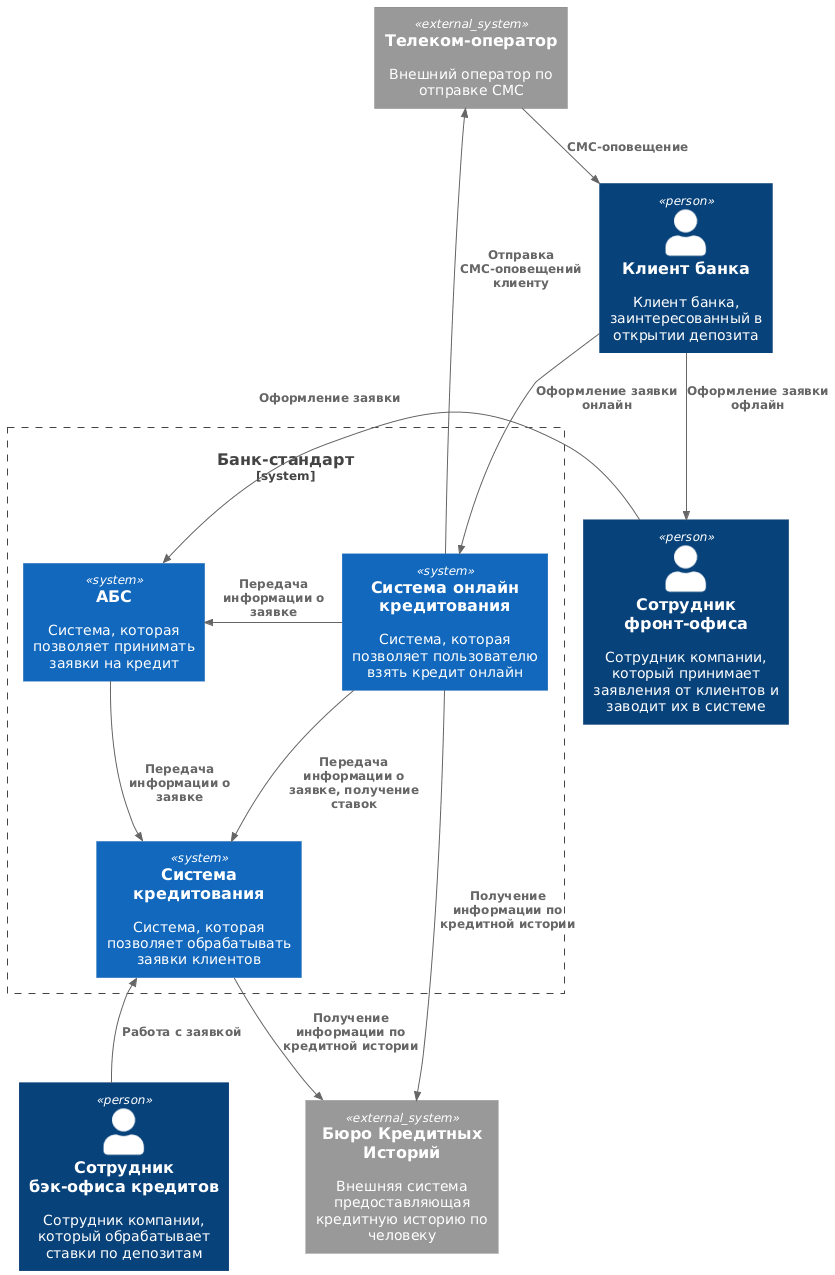

The diagram above was rendered by PlantUML. Its source (embedded in the PNG):
@startuml
!include  https://raw.githubusercontent.com/plantuml-stdlib/C4-PlantUML/master/C4_Context.puml

Person(client, "Клиент банка", "Клиент банка, заинтересованный в открытии депозита")
Person(manager_bo_c, "Сотрудник бэк-офиса кредитов", "Сотрудник компании, который обрабатывает ставки по депозитам")
Person(manager_fo, "Сотрудник фронт-офиса", "Сотрудник компании, который принимает заявления от клиентов и заводит их в системе")

System_Boundary(bank, "Банк-стандарт"){
    System(OnlineCreditSystem, "Система онлайн кредитования", "Система, которая позволяет пользователю взять кредит онлайн")
    System(ABS, "АБС", "Система, которая позволяет принимать заявки на кредит")
    System(CreditSystem, "Система кредитования", "Система, которая позволяет обрабатывать заявки клиентов")
}
System_Ext(Telecom, "Телеком-оператор", "Внешний оператор по отправке СМС")
System_Ext(BKI, "Бюро Кредитных Историй", "Внешняя система предоставляющая кредитную историю по человеку")

Rel(OnlineCreditSystem, BKI, "Получение информации по кредитной истории")
Rel(CreditSystem, BKI, "Получение информации по кредитной истории")
Rel(OnlineCreditSystem, CreditSystem, "Передача информации о заявке, получение ставок")
Rel(ABS, CreditSystem, "Передача информации о заявке")
Rel(OnlineCreditSystem, Telecom, "Отправка СМС-оповещений клиенту")
Rel(Telecom, client, "СМС-оповещение")
Rel_U(manager_bo_c, CreditSystem, "Работа с заявкой")
Rel(manager_fo, ABS, "Оформление заявки")
Rel(client, manager_fo, "Оформление заявки офлайн")
Rel(client, OnlineCreditSystem, "Оформление заявки онлайн")
Rel_L(OnlineCreditSystem, ABS, "Передача информации о заявке")
@enduml